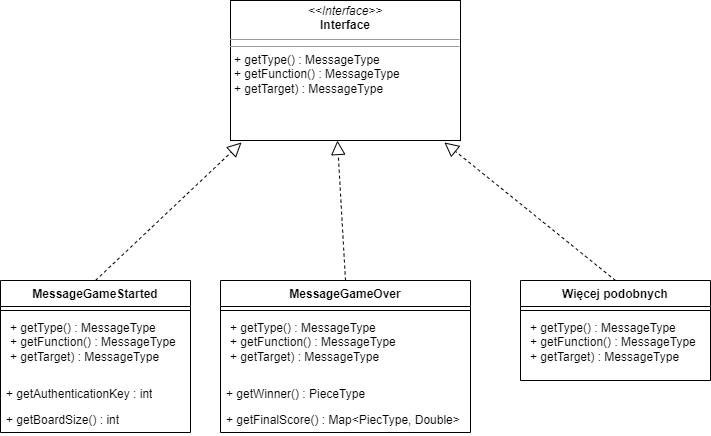

The diagram above was exported from draw.io. Its source (the exported page's mxGraphModel, read from the mxfile embedded in the PNG):
<mxGraphModel dx="742" dy="298" grid="1" gridSize="10" guides="1" tooltips="1" connect="1" arrows="1" fold="1" page="1" pageScale="1" pageWidth="827" pageHeight="1169" math="0" shadow="0">
  <root>
    <mxCell id="WIyWlLk6GJQsqaUBKTNV-0" />
    <mxCell id="WIyWlLk6GJQsqaUBKTNV-1" parent="WIyWlLk6GJQsqaUBKTNV-0" />
    <mxCell id="UD5fDt7wCAB5O8O-xt7A-18" value="&lt;p style=&quot;margin:0px;margin-top:4px;text-align:center;&quot;&gt;&lt;i&gt;&amp;lt;&amp;lt;Interface&amp;gt;&amp;gt;&lt;/i&gt;&lt;br&gt;&lt;b&gt;Interface&lt;/b&gt;&lt;/p&gt;&lt;hr size=&quot;1&quot;&gt;&lt;hr size=&quot;1&quot;&gt;&lt;p style=&quot;margin:0px;margin-left:4px;&quot;&gt;+ getType() : MessageType&lt;/p&gt;&lt;p style=&quot;margin:0px;margin-left:4px;&quot;&gt;+ getFunction() : MessageType&lt;/p&gt;&lt;p style=&quot;margin:0px;margin-left:4px;&quot;&gt;+ getTarget) : MessageType&lt;/p&gt;" style="verticalAlign=top;align=left;overflow=fill;fontSize=12;fontFamily=Helvetica;html=1;whiteSpace=wrap;" parent="WIyWlLk6GJQsqaUBKTNV-1" vertex="1">
      <mxGeometry x="270" y="120" width="230" height="140" as="geometry" />
    </mxCell>
    <mxCell id="UD5fDt7wCAB5O8O-xt7A-19" value="MessageGameStarted" style="swimlane;fontStyle=1;align=center;verticalAlign=top;childLayout=stackLayout;horizontal=1;startSize=26;horizontalStack=0;resizeParent=1;resizeParentMax=0;resizeLast=0;collapsible=1;marginBottom=0;whiteSpace=wrap;html=1;" parent="WIyWlLk6GJQsqaUBKTNV-1" vertex="1">
      <mxGeometry x="40" y="400" width="190" height="152" as="geometry" />
    </mxCell>
    <mxCell id="UD5fDt7wCAB5O8O-xt7A-21" value="" style="line;strokeWidth=1;fillColor=none;align=left;verticalAlign=middle;spacingTop=-1;spacingLeft=3;spacingRight=3;rotatable=0;labelPosition=right;points=[];portConstraint=eastwest;strokeColor=inherit;" parent="UD5fDt7wCAB5O8O-xt7A-19" vertex="1">
      <mxGeometry y="26" width="190" height="8" as="geometry" />
    </mxCell>
    <mxCell id="UD5fDt7wCAB5O8O-xt7A-22" value="&lt;p style=&quot;margin:0px;margin-left:4px;&quot;&gt;+ getType() : MessageType&lt;/p&gt;&lt;p style=&quot;margin:0px;margin-left:4px;&quot;&gt;+ getFunction() : MessageType&lt;/p&gt;&lt;p style=&quot;margin:0px;margin-left:4px;&quot;&gt;+ getTarget) : MessageType&lt;/p&gt;" style="text;strokeColor=none;fillColor=none;align=left;verticalAlign=top;spacingLeft=4;spacingRight=4;overflow=hidden;rotatable=0;points=[[0,0.5],[1,0.5]];portConstraint=eastwest;whiteSpace=wrap;html=1;" parent="UD5fDt7wCAB5O8O-xt7A-19" vertex="1">
      <mxGeometry y="34" width="190" height="66" as="geometry" />
    </mxCell>
    <mxCell id="UD5fDt7wCAB5O8O-xt7A-30" value="+ getAuthenticationKey : int" style="text;strokeColor=none;fillColor=none;align=left;verticalAlign=top;spacingLeft=4;spacingRight=4;overflow=hidden;rotatable=0;points=[[0,0.5],[1,0.5]];portConstraint=eastwest;whiteSpace=wrap;html=1;" parent="UD5fDt7wCAB5O8O-xt7A-19" vertex="1">
      <mxGeometry y="100" width="190" height="26" as="geometry" />
    </mxCell>
    <mxCell id="UD5fDt7wCAB5O8O-xt7A-31" value="+ getBoardSize() : int" style="text;strokeColor=none;fillColor=none;align=left;verticalAlign=top;spacingLeft=4;spacingRight=4;overflow=hidden;rotatable=0;points=[[0,0.5],[1,0.5]];portConstraint=eastwest;whiteSpace=wrap;html=1;" parent="UD5fDt7wCAB5O8O-xt7A-19" vertex="1">
      <mxGeometry y="126" width="190" height="26" as="geometry" />
    </mxCell>
    <mxCell id="UD5fDt7wCAB5O8O-xt7A-24" value="" style="endArrow=block;dashed=1;endFill=0;endSize=12;html=1;rounded=0;entryX=0.048;entryY=1.014;entryDx=0;entryDy=0;entryPerimeter=0;exitX=0.5;exitY=0;exitDx=0;exitDy=0;" parent="WIyWlLk6GJQsqaUBKTNV-1" source="UD5fDt7wCAB5O8O-xt7A-19" target="UD5fDt7wCAB5O8O-xt7A-18" edge="1">
      <mxGeometry width="160" relative="1" as="geometry">
        <mxPoint x="100" y="330" as="sourcePoint" />
        <mxPoint x="260" y="330" as="targetPoint" />
      </mxGeometry>
    </mxCell>
    <mxCell id="UD5fDt7wCAB5O8O-xt7A-32" value="MessageGameOver" style="swimlane;fontStyle=1;align=center;verticalAlign=top;childLayout=stackLayout;horizontal=1;startSize=26;horizontalStack=0;resizeParent=1;resizeParentMax=0;resizeLast=0;collapsible=1;marginBottom=0;whiteSpace=wrap;html=1;" parent="WIyWlLk6GJQsqaUBKTNV-1" vertex="1">
      <mxGeometry x="260" y="400" width="250" height="152" as="geometry" />
    </mxCell>
    <mxCell id="UD5fDt7wCAB5O8O-xt7A-33" value="" style="line;strokeWidth=1;fillColor=none;align=left;verticalAlign=middle;spacingTop=-1;spacingLeft=3;spacingRight=3;rotatable=0;labelPosition=right;points=[];portConstraint=eastwest;strokeColor=inherit;" parent="UD5fDt7wCAB5O8O-xt7A-32" vertex="1">
      <mxGeometry y="26" width="250" height="8" as="geometry" />
    </mxCell>
    <mxCell id="UD5fDt7wCAB5O8O-xt7A-34" value="&lt;p style=&quot;margin:0px;margin-left:4px;&quot;&gt;+ getType() : MessageType&lt;/p&gt;&lt;p style=&quot;margin:0px;margin-left:4px;&quot;&gt;+ getFunction() : MessageType&lt;/p&gt;&lt;p style=&quot;margin:0px;margin-left:4px;&quot;&gt;+ getTarget) : MessageType&lt;/p&gt;" style="text;strokeColor=none;fillColor=none;align=left;verticalAlign=top;spacingLeft=4;spacingRight=4;overflow=hidden;rotatable=0;points=[[0,0.5],[1,0.5]];portConstraint=eastwest;whiteSpace=wrap;html=1;" parent="UD5fDt7wCAB5O8O-xt7A-32" vertex="1">
      <mxGeometry y="34" width="250" height="66" as="geometry" />
    </mxCell>
    <mxCell id="UD5fDt7wCAB5O8O-xt7A-38" value="+ getWinner() : PieceType" style="text;strokeColor=none;fillColor=none;align=left;verticalAlign=top;spacingLeft=4;spacingRight=4;overflow=hidden;rotatable=0;points=[[0,0.5],[1,0.5]];portConstraint=eastwest;whiteSpace=wrap;html=1;" parent="UD5fDt7wCAB5O8O-xt7A-32" vertex="1">
      <mxGeometry y="100" width="250" height="26" as="geometry" />
    </mxCell>
    <mxCell id="UD5fDt7wCAB5O8O-xt7A-39" value="+ getFinalScore() : Map&amp;lt;PiecType, Double&amp;gt;" style="text;strokeColor=none;fillColor=none;align=left;verticalAlign=top;spacingLeft=4;spacingRight=4;overflow=hidden;rotatable=0;points=[[0,0.5],[1,0.5]];portConstraint=eastwest;whiteSpace=wrap;html=1;" parent="UD5fDt7wCAB5O8O-xt7A-32" vertex="1">
      <mxGeometry y="126" width="250" height="26" as="geometry" />
    </mxCell>
    <mxCell id="UD5fDt7wCAB5O8O-xt7A-37" value="" style="endArrow=block;dashed=1;endFill=0;endSize=12;html=1;rounded=0;entryX=0.465;entryY=1;entryDx=0;entryDy=0;entryPerimeter=0;exitX=0.5;exitY=0;exitDx=0;exitDy=0;" parent="WIyWlLk6GJQsqaUBKTNV-1" source="UD5fDt7wCAB5O8O-xt7A-32" target="UD5fDt7wCAB5O8O-xt7A-18" edge="1">
      <mxGeometry width="160" relative="1" as="geometry">
        <mxPoint x="282" y="410" as="sourcePoint" />
        <mxPoint x="428" y="272" as="targetPoint" />
      </mxGeometry>
    </mxCell>
    <mxCell id="UD5fDt7wCAB5O8O-xt7A-40" value="Więcej podobnych" style="swimlane;fontStyle=1;align=center;verticalAlign=top;childLayout=stackLayout;horizontal=1;startSize=26;horizontalStack=0;resizeParent=1;resizeParentMax=0;resizeLast=0;collapsible=1;marginBottom=0;whiteSpace=wrap;html=1;" parent="WIyWlLk6GJQsqaUBKTNV-1" vertex="1">
      <mxGeometry x="560" y="400" width="190" height="100" as="geometry" />
    </mxCell>
    <mxCell id="UD5fDt7wCAB5O8O-xt7A-41" value="" style="line;strokeWidth=1;fillColor=none;align=left;verticalAlign=middle;spacingTop=-1;spacingLeft=3;spacingRight=3;rotatable=0;labelPosition=right;points=[];portConstraint=eastwest;strokeColor=inherit;" parent="UD5fDt7wCAB5O8O-xt7A-40" vertex="1">
      <mxGeometry y="26" width="190" height="8" as="geometry" />
    </mxCell>
    <mxCell id="UD5fDt7wCAB5O8O-xt7A-45" value="&lt;p style=&quot;margin:0px;margin-left:4px;&quot;&gt;+ getType() : MessageType&lt;/p&gt;&lt;p style=&quot;margin:0px;margin-left:4px;&quot;&gt;+ getFunction() : MessageType&lt;/p&gt;&lt;p style=&quot;margin:0px;margin-left:4px;&quot;&gt;+ getTarget) : MessageType&lt;/p&gt;" style="text;strokeColor=none;fillColor=none;align=left;verticalAlign=top;spacingLeft=4;spacingRight=4;overflow=hidden;rotatable=0;points=[[0,0.5],[1,0.5]];portConstraint=eastwest;whiteSpace=wrap;html=1;" parent="UD5fDt7wCAB5O8O-xt7A-40" vertex="1">
      <mxGeometry y="34" width="190" height="66" as="geometry" />
    </mxCell>
    <mxCell id="UD5fDt7wCAB5O8O-xt7A-46" value="" style="endArrow=block;dashed=1;endFill=0;endSize=12;html=1;rounded=0;entryX=0.93;entryY=1.014;entryDx=0;entryDy=0;entryPerimeter=0;exitX=0.5;exitY=0;exitDx=0;exitDy=0;" parent="WIyWlLk6GJQsqaUBKTNV-1" source="UD5fDt7wCAB5O8O-xt7A-40" target="UD5fDt7wCAB5O8O-xt7A-18" edge="1">
      <mxGeometry width="160" relative="1" as="geometry">
        <mxPoint x="608" y="380" as="sourcePoint" />
        <mxPoint x="600" y="240" as="targetPoint" />
      </mxGeometry>
    </mxCell>
  </root>
</mxGraphModel>